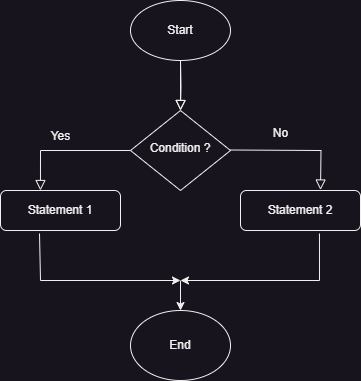

The diagram above was exported from draw.io. Its source (the exported page's mxGraphModel, read from the mxfile embedded in the PNG):
<mxGraphModel dx="864" dy="526" grid="1" gridSize="10" guides="1" tooltips="1" connect="1" arrows="1" fold="1" page="1" pageScale="1" pageWidth="827" pageHeight="1169" math="0" shadow="0">
  <root>
    <mxCell id="WIyWlLk6GJQsqaUBKTNV-0" />
    <mxCell id="WIyWlLk6GJQsqaUBKTNV-1" parent="WIyWlLk6GJQsqaUBKTNV-0" />
    <mxCell id="WIyWlLk6GJQsqaUBKTNV-2" value="" style="rounded=0;html=1;jettySize=auto;orthogonalLoop=1;fontSize=11;endArrow=block;endFill=0;endSize=8;strokeWidth=1;shadow=0;labelBackgroundColor=none;edgeStyle=orthogonalEdgeStyle;" parent="WIyWlLk6GJQsqaUBKTNV-1" target="WIyWlLk6GJQsqaUBKTNV-6" edge="1">
      <mxGeometry relative="1" as="geometry">
        <mxPoint x="220" y="120" as="sourcePoint" />
      </mxGeometry>
    </mxCell>
    <mxCell id="WIyWlLk6GJQsqaUBKTNV-6" value="Condition ?" style="rhombus;whiteSpace=wrap;html=1;shadow=0;fontFamily=Helvetica;fontSize=12;align=center;strokeWidth=1;spacing=6;spacingTop=-4;" parent="WIyWlLk6GJQsqaUBKTNV-1" vertex="1">
      <mxGeometry x="170" y="170" width="100" height="80" as="geometry" />
    </mxCell>
    <mxCell id="WIyWlLk6GJQsqaUBKTNV-11" value="Statement 2" style="rounded=1;whiteSpace=wrap;html=1;fontSize=12;glass=0;strokeWidth=1;shadow=0;" parent="WIyWlLk6GJQsqaUBKTNV-1" vertex="1">
      <mxGeometry x="280" y="250" width="120" height="40" as="geometry" />
    </mxCell>
    <mxCell id="VHP-h7DLHaB6xiCVLccK-0" value="" style="rounded=0;html=1;jettySize=auto;orthogonalLoop=1;fontSize=11;endArrow=block;endFill=0;endSize=8;strokeWidth=1;shadow=0;labelBackgroundColor=none;edgeStyle=orthogonalEdgeStyle;" edge="1" parent="WIyWlLk6GJQsqaUBKTNV-1">
      <mxGeometry relative="1" as="geometry">
        <mxPoint x="220" y="120" as="sourcePoint" />
        <mxPoint x="220" y="170" as="targetPoint" />
      </mxGeometry>
    </mxCell>
    <mxCell id="VHP-h7DLHaB6xiCVLccK-1" value="" style="rounded=0;html=1;jettySize=auto;orthogonalLoop=1;fontSize=11;endArrow=block;endFill=0;endSize=8;strokeWidth=1;shadow=0;labelBackgroundColor=none;edgeStyle=orthogonalEdgeStyle;exitX=1;exitY=0.5;exitDx=0;exitDy=0;" edge="1" parent="WIyWlLk6GJQsqaUBKTNV-1">
      <mxGeometry relative="1" as="geometry">
        <mxPoint x="270" y="209.5" as="sourcePoint" />
        <mxPoint x="360" y="249.5" as="targetPoint" />
      </mxGeometry>
    </mxCell>
    <mxCell id="VHP-h7DLHaB6xiCVLccK-2" value="" style="rounded=0;html=1;jettySize=auto;orthogonalLoop=1;fontSize=11;endArrow=block;endFill=0;endSize=8;strokeWidth=1;shadow=0;labelBackgroundColor=none;edgeStyle=orthogonalEdgeStyle;exitX=0;exitY=0.5;exitDx=0;exitDy=0;entryX=0.333;entryY=0;entryDx=0;entryDy=0;entryPerimeter=0;" edge="1" parent="WIyWlLk6GJQsqaUBKTNV-1" source="WIyWlLk6GJQsqaUBKTNV-6" target="VHP-h7DLHaB6xiCVLccK-3">
      <mxGeometry relative="1" as="geometry">
        <mxPoint x="150" y="180" as="sourcePoint" />
        <mxPoint x="80" y="230" as="targetPoint" />
        <Array as="points">
          <mxPoint x="80" y="210" />
        </Array>
      </mxGeometry>
    </mxCell>
    <mxCell id="VHP-h7DLHaB6xiCVLccK-3" value="Statement 1" style="rounded=1;whiteSpace=wrap;html=1;fontSize=12;glass=0;strokeWidth=1;shadow=0;" vertex="1" parent="WIyWlLk6GJQsqaUBKTNV-1">
      <mxGeometry x="40" y="250" width="120" height="40" as="geometry" />
    </mxCell>
    <mxCell id="VHP-h7DLHaB6xiCVLccK-4" value="Start" style="ellipse;whiteSpace=wrap;html=1;" vertex="1" parent="WIyWlLk6GJQsqaUBKTNV-1">
      <mxGeometry x="170" y="60" width="100" height="60" as="geometry" />
    </mxCell>
    <mxCell id="VHP-h7DLHaB6xiCVLccK-5" value="End" style="ellipse;whiteSpace=wrap;html=1;" vertex="1" parent="WIyWlLk6GJQsqaUBKTNV-1">
      <mxGeometry x="170" y="370" width="100" height="70" as="geometry" />
    </mxCell>
    <mxCell id="VHP-h7DLHaB6xiCVLccK-6" value="" style="endArrow=classic;html=1;rounded=0;exitX=0.658;exitY=1.075;exitDx=0;exitDy=0;exitPerimeter=0;" edge="1" parent="WIyWlLk6GJQsqaUBKTNV-1" source="WIyWlLk6GJQsqaUBKTNV-11">
      <mxGeometry width="50" height="50" relative="1" as="geometry">
        <mxPoint x="439" y="320" as="sourcePoint" />
        <mxPoint x="220" y="340" as="targetPoint" />
        <Array as="points">
          <mxPoint x="359" y="340" />
        </Array>
      </mxGeometry>
    </mxCell>
    <mxCell id="VHP-h7DLHaB6xiCVLccK-7" value="" style="endArrow=classic;html=1;rounded=0;exitX=0.325;exitY=1.075;exitDx=0;exitDy=0;exitPerimeter=0;" edge="1" parent="WIyWlLk6GJQsqaUBKTNV-1" source="VHP-h7DLHaB6xiCVLccK-3">
      <mxGeometry width="50" height="50" relative="1" as="geometry">
        <mxPoint x="149" y="300" as="sourcePoint" />
        <mxPoint x="220" y="340" as="targetPoint" />
        <Array as="points">
          <mxPoint x="80" y="340" />
        </Array>
      </mxGeometry>
    </mxCell>
    <mxCell id="VHP-h7DLHaB6xiCVLccK-8" value="" style="edgeStyle=none;orthogonalLoop=1;jettySize=auto;html=1;rounded=0;entryX=0.5;entryY=0;entryDx=0;entryDy=0;" edge="1" parent="WIyWlLk6GJQsqaUBKTNV-1" target="VHP-h7DLHaB6xiCVLccK-5">
      <mxGeometry width="100" relative="1" as="geometry">
        <mxPoint x="220" y="340" as="sourcePoint" />
        <mxPoint x="320" y="360" as="targetPoint" />
        <Array as="points" />
      </mxGeometry>
    </mxCell>
    <mxCell id="VHP-h7DLHaB6xiCVLccK-9" value="Yes&lt;div&gt;&lt;br&gt;&lt;/div&gt;" style="text;html=1;align=center;verticalAlign=middle;resizable=0;points=[];autosize=1;strokeColor=none;fillColor=none;" vertex="1" parent="WIyWlLk6GJQsqaUBKTNV-1">
      <mxGeometry x="80" y="183" width="40" height="40" as="geometry" />
    </mxCell>
    <mxCell id="VHP-h7DLHaB6xiCVLccK-10" value="No" style="text;html=1;align=center;verticalAlign=middle;resizable=0;points=[];autosize=1;strokeColor=none;fillColor=none;" vertex="1" parent="WIyWlLk6GJQsqaUBKTNV-1">
      <mxGeometry x="300" y="178" width="40" height="30" as="geometry" />
    </mxCell>
  </root>
</mxGraphModel>